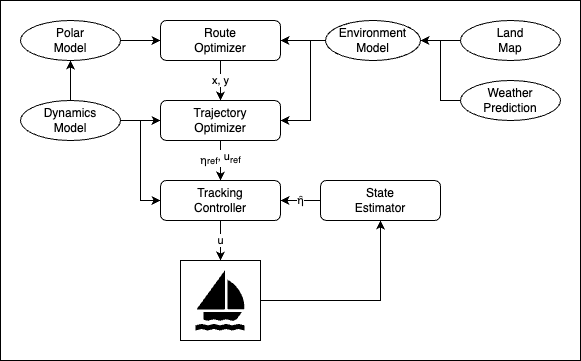

The diagram above was exported from draw.io. Its source (the exported page's mxGraphModel, read from the mxfile embedded in the PNG):
<mxGraphModel dx="908" dy="659" grid="1" gridSize="10" guides="1" tooltips="1" connect="1" arrows="1" fold="1" page="1" pageScale="1" pageWidth="850" pageHeight="1100" math="0" shadow="0">
  <root>
    <mxCell id="0" />
    <mxCell id="1" parent="0" />
    <mxCell id="-zq53sLVoc0EpdAqYBEA-60" value="" style="rounded=0;whiteSpace=wrap;html=1;" vertex="1" parent="1">
      <mxGeometry x="80" y="260" width="580" height="360" as="geometry" />
    </mxCell>
    <mxCell id="-zq53sLVoc0EpdAqYBEA-3" value="Dynamics&lt;div&gt;Model&lt;/div&gt;" style="ellipse;whiteSpace=wrap;html=1;" vertex="1" parent="1">
      <mxGeometry x="100" y="360" width="100" height="40" as="geometry" />
    </mxCell>
    <mxCell id="-zq53sLVoc0EpdAqYBEA-4" value="Polar&lt;div&gt;Model&lt;/div&gt;" style="ellipse;whiteSpace=wrap;html=1;" vertex="1" parent="1">
      <mxGeometry x="100" y="280" width="100" height="40" as="geometry" />
    </mxCell>
    <mxCell id="-zq53sLVoc0EpdAqYBEA-35" value="x, y" style="edgeStyle=orthogonalEdgeStyle;rounded=0;orthogonalLoop=1;jettySize=auto;html=1;" edge="1" parent="1" source="-zq53sLVoc0EpdAqYBEA-6" target="-zq53sLVoc0EpdAqYBEA-7">
      <mxGeometry relative="1" as="geometry" />
    </mxCell>
    <mxCell id="-zq53sLVoc0EpdAqYBEA-6" value="Route&lt;div&gt;Optimizer&lt;/div&gt;" style="rounded=1;whiteSpace=wrap;html=1;" vertex="1" parent="1">
      <mxGeometry x="240" y="280" width="120" height="40" as="geometry" />
    </mxCell>
    <mxCell id="-zq53sLVoc0EpdAqYBEA-37" value="" style="edgeStyle=orthogonalEdgeStyle;rounded=0;orthogonalLoop=1;jettySize=auto;html=1;" edge="1" parent="1" source="-zq53sLVoc0EpdAqYBEA-7" target="-zq53sLVoc0EpdAqYBEA-36">
      <mxGeometry relative="1" as="geometry" />
    </mxCell>
    <mxCell id="-zq53sLVoc0EpdAqYBEA-53" value="&lt;sub&gt;&lt;span style=&quot;font-size: 11px;&quot;&gt;η&lt;/span&gt;ref&lt;/sub&gt;, u&lt;sub&gt;ref&lt;/sub&gt;" style="edgeLabel;html=1;align=center;verticalAlign=middle;resizable=0;points=[];" vertex="1" connectable="0" parent="-zq53sLVoc0EpdAqYBEA-37">
      <mxGeometry x="-0.1" y="-1" relative="1" as="geometry">
        <mxPoint as="offset" />
      </mxGeometry>
    </mxCell>
    <mxCell id="-zq53sLVoc0EpdAqYBEA-7" value="&lt;div&gt;Trajectory&lt;/div&gt;&lt;div&gt;Optimizer&lt;/div&gt;" style="rounded=1;whiteSpace=wrap;html=1;" vertex="1" parent="1">
      <mxGeometry x="240" y="360" width="120" height="40" as="geometry" />
    </mxCell>
    <mxCell id="-zq53sLVoc0EpdAqYBEA-26" value="" style="endArrow=none;html=1;rounded=0;entryX=0;entryY=0.5;entryDx=0;entryDy=0;exitX=0;exitY=0.5;exitDx=0;exitDy=0;" edge="1" parent="1">
      <mxGeometry width="50" height="50" relative="1" as="geometry">
        <mxPoint x="540" y="360" as="sourcePoint" />
        <mxPoint x="540" y="300" as="targetPoint" />
        <Array as="points">
          <mxPoint x="520" y="360" />
          <mxPoint x="520" y="330" />
          <mxPoint x="520" y="300" />
        </Array>
      </mxGeometry>
    </mxCell>
    <mxCell id="-zq53sLVoc0EpdAqYBEA-30" value="" style="edgeStyle=orthogonalEdgeStyle;rounded=0;orthogonalLoop=1;jettySize=auto;html=1;" edge="1" parent="1">
      <mxGeometry relative="1" as="geometry">
        <mxPoint x="405" y="300" as="sourcePoint" />
        <mxPoint x="360" y="300" as="targetPoint" />
      </mxGeometry>
    </mxCell>
    <mxCell id="-zq53sLVoc0EpdAqYBEA-29" value="" style="endArrow=classic;html=1;rounded=0;entryX=1;entryY=0.5;entryDx=0;entryDy=0;" edge="1" parent="1">
      <mxGeometry width="50" height="50" relative="1" as="geometry">
        <mxPoint x="520" y="300" as="sourcePoint" />
        <mxPoint x="500" y="300" as="targetPoint" />
      </mxGeometry>
    </mxCell>
    <mxCell id="-zq53sLVoc0EpdAqYBEA-31" value="" style="endArrow=classic;html=1;rounded=0;entryX=1;entryY=0.5;entryDx=0;entryDy=0;" edge="1" parent="1" target="-zq53sLVoc0EpdAqYBEA-7">
      <mxGeometry width="50" height="50" relative="1" as="geometry">
        <mxPoint x="390" y="300" as="sourcePoint" />
        <mxPoint x="360" y="380" as="targetPoint" />
        <Array as="points">
          <mxPoint x="390" y="380" />
        </Array>
      </mxGeometry>
    </mxCell>
    <mxCell id="-zq53sLVoc0EpdAqYBEA-32" value="" style="endArrow=classic;html=1;rounded=0;exitX=0.5;exitY=0;exitDx=0;exitDy=0;entryX=0.5;entryY=1;entryDx=0;entryDy=0;" edge="1" parent="1" source="-zq53sLVoc0EpdAqYBEA-3" target="-zq53sLVoc0EpdAqYBEA-4">
      <mxGeometry width="50" height="50" relative="1" as="geometry">
        <mxPoint x="420" y="390" as="sourcePoint" />
        <mxPoint x="470" y="340" as="targetPoint" />
      </mxGeometry>
    </mxCell>
    <mxCell id="-zq53sLVoc0EpdAqYBEA-33" value="" style="endArrow=classic;html=1;rounded=0;exitX=1;exitY=0.5;exitDx=0;exitDy=0;entryX=0;entryY=0.5;entryDx=0;entryDy=0;" edge="1" parent="1" source="-zq53sLVoc0EpdAqYBEA-4" target="-zq53sLVoc0EpdAqYBEA-6">
      <mxGeometry width="50" height="50" relative="1" as="geometry">
        <mxPoint x="420" y="390" as="sourcePoint" />
        <mxPoint x="470" y="340" as="targetPoint" />
      </mxGeometry>
    </mxCell>
    <mxCell id="-zq53sLVoc0EpdAqYBEA-34" value="" style="endArrow=classic;html=1;rounded=0;exitX=1;exitY=0.5;exitDx=0;exitDy=0;entryX=0;entryY=0.5;entryDx=0;entryDy=0;" edge="1" parent="1" source="-zq53sLVoc0EpdAqYBEA-3" target="-zq53sLVoc0EpdAqYBEA-7">
      <mxGeometry width="50" height="50" relative="1" as="geometry">
        <mxPoint x="420" y="410" as="sourcePoint" />
        <mxPoint x="470" y="360" as="targetPoint" />
        <Array as="points">
          <mxPoint x="220" y="380" />
        </Array>
      </mxGeometry>
    </mxCell>
    <mxCell id="-zq53sLVoc0EpdAqYBEA-36" value="&lt;div&gt;Tracking&lt;/div&gt;&lt;div&gt;Controller&lt;/div&gt;" style="rounded=1;whiteSpace=wrap;html=1;" vertex="1" parent="1">
      <mxGeometry x="240" y="440" width="120" height="40" as="geometry" />
    </mxCell>
    <mxCell id="-zq53sLVoc0EpdAqYBEA-38" value="" style="endArrow=classic;html=1;rounded=0;entryX=0;entryY=0.5;entryDx=0;entryDy=0;" edge="1" parent="1" target="-zq53sLVoc0EpdAqYBEA-36">
      <mxGeometry width="50" height="50" relative="1" as="geometry">
        <mxPoint x="220" y="380" as="sourcePoint" />
        <mxPoint x="470" y="360" as="targetPoint" />
        <Array as="points">
          <mxPoint x="220" y="460" />
        </Array>
      </mxGeometry>
    </mxCell>
    <mxCell id="-zq53sLVoc0EpdAqYBEA-40" value="" style="whiteSpace=wrap;html=1;aspect=fixed;" vertex="1" parent="1">
      <mxGeometry x="260" y="520" width="80" height="80" as="geometry" />
    </mxCell>
    <mxCell id="-zq53sLVoc0EpdAqYBEA-41" value="" style="shape=mxgraph.signs.sports.sail_boat;html=1;pointerEvents=1;fillColor=#000000;strokeColor=none;verticalLabelPosition=bottom;verticalAlign=top;align=center;" vertex="1" parent="1">
      <mxGeometry x="275" y="530" width="50" height="60" as="geometry" />
    </mxCell>
    <mxCell id="-zq53sLVoc0EpdAqYBEA-43" value="u" style="endArrow=classic;html=1;rounded=0;exitX=0.5;exitY=1;exitDx=0;exitDy=0;entryX=0.5;entryY=0;entryDx=0;entryDy=0;" edge="1" parent="1" source="-zq53sLVoc0EpdAqYBEA-36" target="-zq53sLVoc0EpdAqYBEA-40">
      <mxGeometry width="50" height="50" relative="1" as="geometry">
        <mxPoint x="420" y="610" as="sourcePoint" />
        <mxPoint x="470" y="560" as="targetPoint" />
      </mxGeometry>
    </mxCell>
    <mxCell id="-zq53sLVoc0EpdAqYBEA-52" value="ῆ" style="edgeStyle=orthogonalEdgeStyle;rounded=0;orthogonalLoop=1;jettySize=auto;html=1;" edge="1" parent="1" source="-zq53sLVoc0EpdAqYBEA-45" target="-zq53sLVoc0EpdAqYBEA-36">
      <mxGeometry relative="1" as="geometry" />
    </mxCell>
    <mxCell id="-zq53sLVoc0EpdAqYBEA-45" value="&lt;div&gt;State&lt;/div&gt;&lt;div&gt;Estimator&lt;/div&gt;" style="rounded=1;whiteSpace=wrap;html=1;" vertex="1" parent="1">
      <mxGeometry x="400" y="440" width="120" height="40" as="geometry" />
    </mxCell>
    <mxCell id="-zq53sLVoc0EpdAqYBEA-46" value="Environment&lt;div&gt;Model&lt;/div&gt;" style="ellipse;whiteSpace=wrap;html=1;" vertex="1" parent="1">
      <mxGeometry x="405" y="280" width="95" height="40" as="geometry" />
    </mxCell>
    <mxCell id="-zq53sLVoc0EpdAqYBEA-48" value="Land&lt;div&gt;Map&lt;/div&gt;" style="ellipse;whiteSpace=wrap;html=1;" vertex="1" parent="1">
      <mxGeometry x="540" y="280" width="100" height="40" as="geometry" />
    </mxCell>
    <mxCell id="-zq53sLVoc0EpdAqYBEA-49" value="Weather&lt;div&gt;Prediction&lt;/div&gt;" style="ellipse;whiteSpace=wrap;html=1;" vertex="1" parent="1">
      <mxGeometry x="540" y="340" width="100" height="40" as="geometry" />
    </mxCell>
    <mxCell id="-zq53sLVoc0EpdAqYBEA-59" value="" style="endArrow=classic;html=1;rounded=0;exitX=1;exitY=0.5;exitDx=0;exitDy=0;entryX=0.5;entryY=1;entryDx=0;entryDy=0;" edge="1" parent="1" source="-zq53sLVoc0EpdAqYBEA-40" target="-zq53sLVoc0EpdAqYBEA-45">
      <mxGeometry width="50" height="50" relative="1" as="geometry">
        <mxPoint x="370" y="560" as="sourcePoint" />
        <mxPoint x="420" y="510" as="targetPoint" />
        <Array as="points">
          <mxPoint x="460" y="560" />
        </Array>
      </mxGeometry>
    </mxCell>
  </root>
</mxGraphModel>